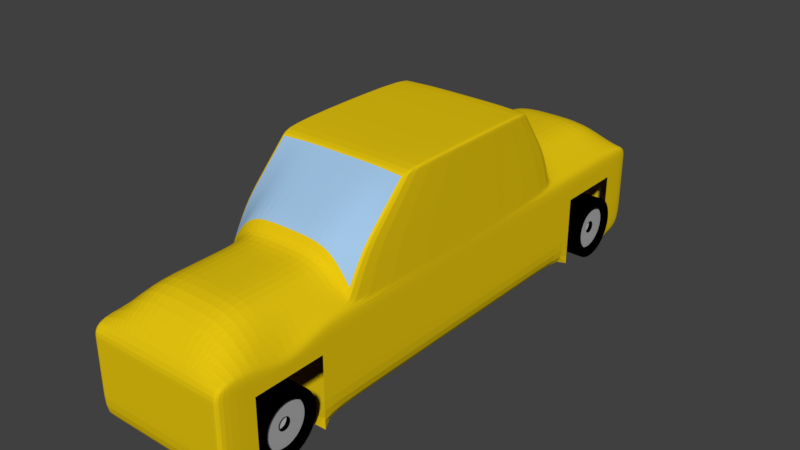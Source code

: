 # Source: Car.blend  (saved by Blender 2.78.0; exported with 4.5.12 LTS)
import bpy
from mathutils import Matrix  # noqa: F401  (used for matrix-valued properties, if any)

bpy.ops.wm.read_factory_settings(use_empty=True)
scene = bpy.context.scene
scene.name = 'Scene'

# ---- collections
col_collection_1 = bpy.data.collections.new('Collection 1'); scene.collection.children.link(col_collection_1)

# ---- materials (node trees are filled in below, after node groups)
mat_car = bpy.data.materials.new('Car')
mat_car.alpha_threshold = 0.0
mat_car.use_transparent_shadow = False
mat_car.diffuse_color = (0.8, 0.5666, 0.005377, 1.0)
mat_car.roughness = 0.5
mat_car.line_color = (0.0, 0.0, 0.0, 1.0)
mat_window = bpy.data.materials.new('Window')
mat_window.alpha_threshold = 0.0
mat_window.use_transparent_shadow = False
mat_window.diffuse_color = (0.3553, 0.5605, 0.8, 1.0)
mat_window.roughness = 0.5
mat_wheel_outer = bpy.data.materials.new('Wheel Outer')
mat_wheel_outer.alpha_threshold = 0.0
mat_wheel_outer.use_transparent_shadow = False
mat_wheel_outer.diffuse_color = (0.0, 0.0, 0.0, 1.0)
mat_wheel_outer.roughness = 0.5
mat_wheel_rim = bpy.data.materials.new('Wheel Rim')
mat_wheel_rim.alpha_threshold = 0.0
mat_wheel_rim.use_transparent_shadow = False
mat_wheel_rim.diffuse_color = (0.42, 0.42, 0.42, 1.0)
mat_wheel_rim.roughness = 0.5
mat_wheel_inner = bpy.data.materials.new('Wheel Inner')
mat_wheel_inner.alpha_threshold = 0.0
mat_wheel_inner.use_transparent_shadow = False
mat_wheel_inner.diffuse_color = (0.6267, 0.6267, 0.6267, 1.0)
mat_wheel_inner.roughness = 0.5

# ---- material node trees

# ---- world
world_world = bpy.data.worlds.new('World'); scene.world = world_world
world_world.color = (0.05088, 0.05088, 0.05088)
world_world.use_sun_shadow = False
world_world.sun_shadow_jitter_overblur = 0.0
world_world.cycles.sampling_method = 'MANUAL'

# ---- meshes
me_cube = bpy.data.meshes.new('Cube')
me_cube.from_pydata([(1.0, 2.0, -1.0), (1.0, -2.0, -1.0), (1.0, 2.0, 0.3448), (1.0, -2.0, 0.3448), (1.0, -4.0, -1.0), (1.0, -4.0, 0.3448), (1.0, 4.0, -1.0), (1.0, 4.0, 0.3448), (1.0, 2.0, 0.3448), (1.0, -2.0, 0.3448), (1.0, 1.282, 1.686), (1.0, -0.9798, 1.686), (0.5, 2.0, -1.0), (1.192e-07, 2.0, -1.0), (0.5, -2.0, -1.0), (-5.96e-08, -2.0, -1.0), (0.5, 2.0, 0.7977), (2.384e-07, 2.0, 0.8068), (0.5, -2.0, 0.7977), (-5.364e-07, -2.0, 0.8068), (0.5, -4.0, -1.0), (-1.252e-06, -4.0, -1.0), (0.5, -4.0, 0.3448), (-1.729e-06, -4.0, 0.3448), (0.5, 4.0, -1.0), (9.537e-07, 4.0, -1.0), (0.5, 4.0, 0.3448), (1.073e-06, 4.0, 0.3448), (0.5, 2.0, 1.0), (2.384e-07, 2.0, 1.0), (0.5, -2.0, 1.0), (-5.364e-07, -2.0, 1.0), (0.5, 1.282, 1.686), (2.384e-07, 1.282, 1.686), (0.5, -0.9798, 1.686), (-5.364e-07, -0.9798, 1.686), (1.0, 2.0, -0.5), (1.0, 2.0, 0.0), (1.0, 2.0, 0.1253), (1.0, -2.0, -0.5), (1.0, -2.0, 0.0), (1.0, -2.0, 0.1253), (1.0, -4.0, -0.5), (1.0, -4.0, -4.768e-07), (1.0, -4.0, 0.1253), (1.0, 4.0, -0.5), (1.0, 4.0, 8.345e-07), (1.0, 4.0, 0.1253), (0.5, 4.0, -0.5), (0.5, 4.0, 8.345e-07), (0.5, 4.0, 0.1253), (9.835e-07, 4.0, -0.5), (1.013e-06, 4.0, 8.345e-07), (1.043e-06, 4.0, 0.1253), (0.5, -4.0, 0.1253), (0.5, -4.0, -4.768e-07), (0.5, -4.0, -0.5), (-1.609e-06, -4.0, 0.1253), (-1.49e-06, -4.0, -4.768e-07), (-1.371e-06, -4.0, -0.5), (1.0, -3.5, 0.3448), (1.0, -3.0, 0.1425), (1.0, -2.5, 0.3448), (1.0, -3.5, -1.0), (1.0, -2.5, -1.0), (-3.576e-07, -2.5, -1.0), (-6.557e-07, -3.0, -1.0), (-9.537e-07, -3.5, -1.0), (0.5, -2.5, -1.0), (0.5, -3.0, -1.0), (0.5, -3.5, -1.0), (0.5, -2.5, 0.7977), (0.5, -3.0, 0.7977), (0.5, -3.5, 0.7977), (-8.345e-07, -2.5, 0.8068), (-1.132e-06, -3.0, 0.8068), (-1.431e-06, -3.5, 0.7977), (1.0, -2.5, -0.5), (1.0, -3.5, -0.5), (1.0, -2.5, -1.192e-07), (1.0, -3.0, -2.384e-07), (1.0, -3.5, -3.576e-07), (1.0, -2.5, 0.1253), (1.0, -3.0, 0.1253), (1.0, -3.5, 0.1253), (1.0, 2.5, -1.0), (1.0, 3.5, -1.0), (1.0, 3.5, 0.3448), (1.0, 3.0, 0.3448), (1.0, 2.5, 0.3448), (0.5, 2.5, -1.0), (0.5, 3.0, -1.0), (0.5, 3.5, -1.0), (3.278e-07, 2.5, -1.0), (5.364e-07, 3.0, -1.0), (7.451e-07, 3.5, -1.0), (4.47e-07, 2.5, 0.8068), (6.557e-07, 3.0, 0.8068), (8.643e-07, 3.5, 0.7977), (0.5, 2.5, 0.7977), (0.5, 3.0, 0.7977), (0.5, 3.5, 0.7977), (1.0, 2.5, 0.1253), (1.0, 3.0, 0.1253), (1.0, 3.5, 0.1253), (1.0, 2.5, 2.086e-07), (1.0, 3.0, 4.172e-07), (1.0, 3.5, 6.258e-07), (1.0, 2.5, -0.5), (1.0, 3.5, -0.5), (1.0, -1.745, 0.8963), (1.0, -1.49, 1.16), (1.0, -1.235, 1.423), (1.0, 1.821, 0.8963), (1.0, 1.641, 1.16), (1.0, 1.462, 1.423), (0.5, 1.821, 1.172), (0.5, 1.641, 1.343), (0.5, 1.462, 1.515), (2.384e-07, 1.821, 1.172), (2.384e-07, 1.641, 1.343), (2.384e-07, 1.462, 1.515), (-5.364e-07, -1.745, 1.172), (-5.364e-07, -1.49, 1.343), (-5.364e-07, -1.235, 1.515), (0.5, -1.745, 1.172), (0.5, -1.49, 1.343), (0.5, -1.235, 1.515), (0.7467, 2.0, 0.6166), (0.7467, -2.0, 0.6166), (0.7467, -4.0, -1.0), (0.7467, -4.0, 0.3448), (0.7467, 4.0, -1.0), (0.7467, 4.0, 0.3448), (0.7467, 2.0, 0.8189), (0.7467, -2.0, 0.8189), (0.7467, 1.282, 1.686), (0.7467, -0.9798, 1.686), (0.7467, -4.0, -0.5), (0.7467, -4.0, -4.768e-07), (0.7467, -4.0, 0.1253), (0.7467, 4.0, 0.1253), (0.7467, 4.0, 8.345e-07), (0.7467, 4.0, -0.5), (0.7467, -2.5, 0.6166), (0.7467, -3.0, 0.6166), (0.7467, -3.5, 0.6166), (0.7467, -3.5, -1.0), (0.7467, 3.5, -1.0), (0.7467, 2.5, 0.6166), (0.7467, 3.0, 0.6166), (0.7467, 3.5, 0.6166), (0.7467, 1.821, 1.036), (0.7467, 1.641, 1.253), (0.7467, 1.462, 1.469), (0.7467, -1.745, 1.036), (0.7467, -1.49, 1.253), (0.7467, -1.235, 1.469), (0.9334, -2.5, 0.4163), (0.9334, -3.0, 0.2672), (0.9334, -3.5, 0.4163), (0.9334, 3.5, -1.0), (0.9334, 1.821, 0.9329), (0.9334, 1.641, 1.184), (0.9334, 1.462, 1.435), (0.9334, 2.0, 0.4163), (0.9334, -2.0, 0.4163), (0.9334, -4.0, -1.0), (0.9334, -4.0, 0.3448), (0.9334, 4.0, -1.0), (0.9334, 4.0, 0.3448), (0.9334, 2.0, 0.4695), (0.9334, -2.0, 0.4695), (0.9334, 1.282, 1.686), (0.9334, -0.9798, 1.686), (0.9334, -4.0, -0.5), (0.9334, -4.0, -4.768e-07), (0.9334, -4.0, 0.1253), (0.9334, 4.0, 0.1253), (0.9334, 4.0, 8.345e-07), (0.9334, 4.0, -0.5), (0.9334, -3.5, -1.0), (0.9334, 2.5, 0.4163), (0.9334, 3.0, 0.4163), (0.9334, 3.5, 0.4163), (0.9334, -1.745, 0.9329), (0.9334, -1.49, 1.184), (0.9334, -1.235, 1.435), (1.0, -1.056, 1.607), (1.0, 1.336, 1.607), (0.5, 1.336, 1.635), (2.384e-07, 1.336, 1.635), (-5.364e-07, -1.056, 1.635), (0.5, -1.056, 1.635), (0.7467, 1.336, 1.621), (0.7467, -1.056, 1.621), (0.9334, 1.336, 1.611), (0.9334, -1.056, 1.611)], [(79, 64), (81, 63), (81, 79), (86, 107), (85, 105), (105, 107)], [(166, 3, 9, 172), (38, 2, 3, 41), (109, 86, 6, 45), (84, 60, 5, 44), (181, 63, 4, 167), (184, 87, 7, 170), (197, 188, 11, 174), (3, 2, 8, 9), (188, 189, 10, 11), (194, 190, 32, 136), (190, 191, 33, 32), (136, 32, 34, 137), (32, 33, 35, 34), (128, 16, 28, 134), (16, 17, 29, 28), (192, 193, 34, 35), (148, 92, 24, 132), (92, 95, 25, 24), (98, 101, 26, 27), (143, 132, 24, 48), (48, 24, 25, 51), (67, 70, 20, 21), (140, 131, 22, 54), (54, 22, 23, 57), (146, 73, 22, 131), (73, 76, 23, 22), (19, 18, 30, 31), (0, 1, 14, 12), (12, 14, 15, 13), (20, 56, 59, 21), (56, 55, 58, 59), (55, 54, 57, 58), (130, 138, 56, 20), (138, 139, 55, 56), (139, 140, 54, 55), (26, 50, 53, 27), (50, 49, 52, 53), (49, 48, 51, 52), (133, 141, 50, 26), (141, 142, 49, 50), (142, 143, 48, 49), (63, 78, 42, 4), (78, 81, 43, 42), (81, 84, 44, 43), (87, 104, 47, 7), (104, 107, 46, 47), (107, 109, 45, 46), (0, 36, 39, 1), (36, 37, 40, 39), (37, 38, 41, 40), (40, 41, 82, 79), (79, 82, 83, 80), (80, 83, 84, 81), (39, 40, 79, 77), (1, 39, 77, 64), (18, 19, 74, 71), (71, 74, 75, 72), (72, 75, 76, 73), (129, 18, 71, 144), (144, 71, 72, 145), (145, 72, 73, 146), (15, 14, 68, 65), (65, 68, 69, 66), (66, 69, 70, 67), (14, 1, 64, 68), (41, 3, 62, 82), (82, 62, 61, 83), (83, 61, 60, 84), (37, 36, 108, 105), (38, 37, 105, 102), (102, 105, 106, 103), (103, 106, 107, 104), (2, 38, 102, 89), (89, 102, 103, 88), (88, 103, 104, 87), (17, 16, 99, 96), (96, 99, 100, 97), (97, 100, 101, 98), (12, 13, 93, 90), (90, 93, 94, 91), (91, 94, 95, 92), (0, 12, 90, 85), (165, 2, 89, 182), (182, 89, 88, 183), (183, 88, 87, 184), (36, 0, 85, 108), (31, 30, 125, 122), (122, 125, 126, 123), (123, 126, 127, 124), (28, 29, 119, 116), (116, 119, 120, 117), (117, 120, 121, 118), (134, 28, 116, 152), (152, 116, 117, 153), (153, 117, 118, 154), (9, 8, 113, 110), (110, 113, 114, 111), (111, 114, 115, 112), (172, 9, 110, 185), (185, 110, 111, 186), (186, 111, 112, 187), (126, 156, 157, 127), (125, 155, 156, 126), (30, 135, 155, 125), (163, 153, 154, 164), (162, 152, 153, 163), (171, 134, 152, 162), (100, 150, 151, 101), (99, 149, 150, 100), (16, 128, 149, 99), (159, 145, 146, 160), (158, 144, 145, 159), (166, 129, 144, 158), (179, 180, 143, 142), (178, 179, 142, 141), (170, 178, 141, 133), (176, 177, 140, 139), (175, 176, 139, 138), (167, 175, 138, 130), (160, 146, 131, 168), (177, 168, 131, 140), (180, 169, 132, 143), (161, 148, 132, 169), (165, 128, 134, 171), (173, 136, 137, 174), (196, 194, 136, 173), (193, 195, 137, 34), (101, 151, 133, 26), (70, 147, 130, 20), (18, 129, 135, 30), (189, 196, 173, 10), (10, 173, 174, 11), (2, 165, 171, 8), (86, 161, 169, 6), (45, 6, 169, 180), (44, 5, 168, 177), (60, 160, 168, 5), (4, 42, 175, 167), (42, 43, 176, 175), (43, 44, 177, 176), (7, 47, 178, 170), (47, 46, 179, 178), (46, 45, 180, 179), (3, 166, 158, 62), (62, 158, 159, 61), (61, 159, 160, 60), (8, 171, 162, 113), (113, 162, 163, 114), (114, 163, 164, 115), (156, 186, 187, 157), (155, 185, 186, 156), (135, 172, 185, 155), (150, 183, 184, 151), (149, 182, 183, 150), (128, 165, 182, 149), (195, 197, 174, 137), (151, 184, 170, 133), (147, 181, 167, 130), (129, 166, 172, 135), (157, 187, 197, 195), (115, 164, 196, 189), (127, 157, 195, 193), (164, 154, 194, 196), (124, 127, 193, 192), (118, 121, 191, 190), (154, 118, 190, 194), (112, 115, 189, 188), (187, 112, 188, 197)])
me_cube.polygons.foreach_set('material_index', [0, 0, 0, 0, 0, 0, 0, 0, 0, 0, 0, 0, 0, 0, 0, 0, 0, 0, 0, 0, 0, 0, 0, 0, 0, 0, 0, 0, 0, 0, 0, 0, 0, 0, 0, 0, 0, 0, 0, 0, 0, 0, 0, 0, 0, 0, 0, 0, 0, 0, 0, 0, 0, 0, 0, 0, 0, 0, 0, 0, 0, 0, 0, 0, 0, 0, 0, 0, 0, 0, 0, 0, 0, 0, 0, 0, 0, 0, 0, 0, 0, 0, 0, 0, 0, 0, 1, 1, 1, 1, 1, 1, 1, 1, 1, 0, 0, 0, 0, 0, 0, 1, 1, 1, 1, 1, 1, 0, 0, 0, 0, 0, 0, 0, 0, 0, 0, 0, 0, 0, 0, 0, 0, 0, 0, 0, 0, 0, 0, 0, 0, 0, 0, 0, 0, 0, 0, 0, 0, 0, 0, 0, 0, 0, 0, 0, 0, 0, 0, 1, 1, 1, 0, 0, 0, 0, 0, 0, 0, 1, 0, 1, 1, 1, 1, 1, 0, 0])
me_cube.materials.append(mat_car)
me_cube.materials.append(mat_window)
me_cube.use_remesh_preserve_volume = False
me_cube.use_remesh_preserve_attributes = False
me_cube.use_mirror_vertex_groups = False
me_cube.update()
me_cylinder = bpy.data.meshes.new('Cylinder')
me_cylinder.from_pydata([(0.0, 1.0, -1.0), (0.0, 1.0, 1.0), (0.1951, 0.9808, -1.0), (0.1951, 0.9808, 1.0), (0.3827, 0.9239, -1.0), (0.3827, 0.9239, 1.0), (0.5556, 0.8315, -1.0), (0.5556, 0.8315, 1.0), (0.7071, 0.7071, -1.0), (0.7071, 0.7071, 1.0), (0.8315, 0.5556, -1.0), (0.8315, 0.5556, 1.0), (0.9239, 0.3827, -1.0), (0.9239, 0.3827, 1.0), (0.9808, 0.1951, -1.0), (0.9808, 0.1951, 1.0), (1.0, 7.55e-08, -1.0), (1.0, 7.55e-08, 1.0), (0.9808, -0.1951, -1.0), (0.9808, -0.1951, 1.0), (0.9239, -0.3827, -1.0), (0.9239, -0.3827, 1.0), (0.8315, -0.5556, -1.0), (0.8315, -0.5556, 1.0), (0.7071, -0.7071, -1.0), (0.7071, -0.7071, 1.0), (0.5556, -0.8315, -1.0), (0.5556, -0.8315, 1.0), (0.3827, -0.9239, -1.0), (0.3827, -0.9239, 1.0), (0.1951, -0.9808, -1.0), (0.1951, -0.9808, 1.0), (-3.258e-07, -1.0, -1.0), (-3.258e-07, -1.0, 1.0), (-0.1951, -0.9808, -1.0), (-0.1951, -0.9808, 1.0), (-0.3827, -0.9239, -1.0), (-0.3827, -0.9239, 1.0), (-0.5556, -0.8315, -1.0), (-0.5556, -0.8315, 1.0), (-0.7071, -0.7071, -1.0), (-0.7071, -0.7071, 1.0), (-0.8315, -0.5556, -1.0), (-0.8315, -0.5556, 1.0), (-0.9239, -0.3827, -1.0), (-0.9239, -0.3827, 1.0), (-0.9808, -0.1951, -1.0), (-0.9808, -0.1951, 1.0), (-1.0, 9.656e-07, -1.0), (-1.0, 9.656e-07, 1.0), (-0.9808, 0.1951, -1.0), (-0.9808, 0.1951, 1.0), (-0.9239, 0.3827, -1.0), (-0.9239, 0.3827, 1.0), (-0.8315, 0.5556, -1.0), (-0.8315, 0.5556, 1.0), (-0.7071, 0.7071, -1.0), (-0.7071, 0.7071, 1.0), (-0.5556, 0.8315, -1.0), (-0.5556, 0.8315, 1.0), (-0.3827, 0.9239, -1.0), (-0.3827, 0.9239, 1.0), (-0.1951, 0.9808, -1.0), (-0.1951, 0.9808, 1.0), (3.632e-08, 0.6942, -1.0), (0.1354, 0.6808, -1.0), (0.2656, 0.6413, -1.0), (0.3857, 0.5772, -1.0), (0.4908, 0.4908, -1.0), (0.5772, 0.3857, -1.0), (0.6413, 0.2656, -1.0), (0.6808, 0.1354, -1.0), (0.6942, 1.396e-07, -1.0), (0.6808, -0.1354, -1.0), (0.6413, -0.2656, -1.0), (0.5772, -0.3857, -1.0), (0.4908, -0.4908, -1.0), (0.3857, -0.5772, -1.0), (0.2656, -0.6413, -1.0), (0.1354, -0.6808, -1.0), (-1.899e-07, -0.6942, -1.0), (-0.1354, -0.6808, -1.0), (-0.2656, -0.6413, -1.0), (-0.3857, -0.5772, -1.0), (-0.4908, -0.4908, -1.0), (-0.5772, -0.3857, -1.0), (-0.6413, -0.2656, -1.0), (-0.6808, -0.1354, -1.0), (-0.6942, 7.574e-07, -1.0), (-0.6808, 0.1354, -1.0), (-0.6413, 0.2656, -1.0), (-0.5772, 0.3857, -1.0), (-0.4908, 0.4908, -1.0), (-0.3857, 0.5772, -1.0), (-0.2656, 0.6413, -1.0), (-0.1354, 0.6808, -1.0), (4.126e-08, 0.6942, -0.6982), (0.1354, 0.6808, -0.6982), (0.2656, 0.6413, -0.6982), (0.3857, 0.5772, -0.6982), (0.4908, 0.4908, -0.6982), (0.5772, 0.3857, -0.6982), (0.6413, 0.2656, -0.6982), (0.6808, 0.1354, -0.6982), (0.6942, 1.346e-07, -0.6982), (0.6808, -0.1354, -0.6982), (0.6413, -0.2656, -0.6982), (0.5772, -0.3857, -0.6982), (0.4908, -0.4908, -0.6982), (0.3857, -0.5772, -0.6982), (0.2656, -0.6413, -0.6982), (0.1354, -0.6808, -0.6982), (-1.849e-07, -0.6942, -0.6982), (-0.1354, -0.6808, -0.6982), (-0.2656, -0.6413, -0.6982), (-0.3857, -0.5772, -0.6982), (-0.4908, -0.4908, -0.6982), (-0.5772, -0.3857, -0.6982), (-0.6413, -0.2656, -0.6982), (-0.6808, -0.1354, -0.6982), (-0.6942, 7.525e-07, -0.6982), (-0.6808, 0.1354, -0.6982), (-0.6413, 0.2656, -0.6982), (-0.5772, 0.3857, -0.6982), (-0.4908, 0.4908, -0.6982), (-0.3857, 0.5772, -0.6982), (-0.2656, 0.6413, -0.6982), (-0.1354, 0.6808, -0.6982), (9.585e-08, 0.1992, -0.6982), (0.03886, 0.1953, -0.6982), (0.07622, 0.184, -0.6982), (0.1107, 0.1656, -0.6982), (0.1408, 0.1408, -0.6982), (0.1656, 0.1107, -0.6982), (0.184, 0.07622, -0.6982), (0.1953, 0.03886, -0.6982), (0.1992, 2.551e-07, -0.6982), (0.1953, -0.03885, -0.6982), (0.184, -0.07622, -0.6982), (0.1656, -0.1107, -0.6982), (0.1408, -0.1408, -0.6982), (0.1107, -0.1656, -0.6982), (0.07622, -0.184, -0.6982), (0.03886, -0.1953, -0.6982), (3.095e-08, -0.1992, -0.6982), (-0.03886, -0.1953, -0.6982), (-0.07622, -0.184, -0.6982), (-0.1107, -0.1656, -0.6982), (-0.1408, -0.1408, -0.6982), (-0.1656, -0.1106, -0.6982), (-0.184, -0.07622, -0.6982), (-0.1953, -0.03885, -0.6982), (-0.1992, 4.324e-07, -0.6982), (-0.1953, 0.03886, -0.6982), (-0.184, 0.07622, -0.6982), (-0.1656, 0.1107, -0.6982), (-0.1408, 0.1408, -0.6982), (-0.1106, 0.1656, -0.6982), (-0.07622, 0.184, -0.6982), (-0.03885, 0.1953, -0.6982), (1.015e-07, 0.1992, -0.3514), (0.03886, 0.1953, -0.3514), (0.07622, 0.184, -0.3514), (0.1107, 0.1656, -0.3514), (0.1408, 0.1408, -0.3514), (0.1656, 0.1107, -0.3514), (0.184, 0.07622, -0.3514), (0.1953, 0.03886, -0.3514), (0.1992, 2.494e-07, -0.3514), (0.1953, -0.03885, -0.3514), (0.184, -0.07622, -0.3514), (0.1656, -0.1107, -0.3514), (0.1408, -0.1408, -0.3514), (0.1107, -0.1656, -0.3514), (0.07622, -0.184, -0.3514), (0.03886, -0.1953, -0.3514), (3.664e-08, -0.1992, -0.3514), (-0.03886, -0.1953, -0.3514), (-0.07622, -0.184, -0.3514), (-0.1107, -0.1656, -0.3514), (-0.1408, -0.1408, -0.3514), (-0.1656, -0.1106, -0.3514), (-0.184, -0.07622, -0.3514), (-0.1953, -0.03885, -0.3514), (-0.1992, 4.267e-07, -0.3514), (-0.1953, 0.03886, -0.3514), (-0.184, 0.07622, -0.3514), (-0.1656, 0.1107, -0.3514), (-0.1408, 0.1408, -0.3514), (-0.1106, 0.1656, -0.3514), (-0.07622, 0.184, -0.3514), (-0.03885, 0.1953, -0.3514)], [], [(0, 1, 3, 2), (2, 3, 5, 4), (4, 5, 7, 6), (6, 7, 9, 8), (8, 9, 11, 10), (10, 11, 13, 12), (12, 13, 15, 14), (14, 15, 17, 16), (16, 17, 19, 18), (18, 19, 21, 20), (20, 21, 23, 22), (22, 23, 25, 24), (24, 25, 27, 26), (26, 27, 29, 28), (28, 29, 31, 30), (30, 31, 33, 32), (32, 33, 35, 34), (34, 35, 37, 36), (36, 37, 39, 38), (38, 39, 41, 40), (40, 41, 43, 42), (42, 43, 45, 44), (44, 45, 47, 46), (46, 47, 49, 48), (48, 49, 51, 50), (50, 51, 53, 52), (52, 53, 55, 54), (54, 55, 57, 56), (56, 57, 59, 58), (58, 59, 61, 60), (3, 1, 63, 61, 59, 57, 55, 53, 51, 49, 47, 45, 43, 41, 39, 37, 35, 33, 31, 29, 27, 25, 23, 21, 19, 17, 15, 13, 11, 9, 7, 5), (60, 61, 63, 62), (62, 63, 1, 0), (4, 6, 67, 66), (68, 69, 101, 100), (22, 24, 76, 75), (40, 42, 85, 84), (58, 60, 94, 93), (14, 16, 72, 71), (32, 34, 81, 80), (50, 52, 90, 89), (6, 8, 68, 67), (24, 26, 77, 76), (42, 44, 86, 85), (60, 62, 95, 94), (16, 18, 73, 72), (34, 36, 82, 81), (52, 54, 91, 90), (8, 10, 69, 68), (26, 28, 78, 77), (44, 46, 87, 86), (0, 2, 65, 64), (62, 0, 64, 95), (18, 20, 74, 73), (36, 38, 83, 82), (54, 56, 92, 91), (10, 12, 70, 69), (28, 30, 79, 78), (46, 48, 88, 87), (2, 4, 66, 65), (20, 22, 75, 74), (38, 40, 84, 83), (56, 58, 93, 92), (12, 14, 71, 70), (30, 32, 80, 79), (48, 50, 89, 88), (103, 104, 136, 135), (95, 64, 96, 127), (82, 83, 115, 114), (69, 70, 102, 101), (83, 84, 116, 115), (70, 71, 103, 102), (84, 85, 117, 116), (71, 72, 104, 103), (85, 86, 118, 117), (72, 73, 105, 104), (86, 87, 119, 118), (73, 74, 106, 105), (87, 88, 120, 119), (74, 75, 107, 106), (88, 89, 121, 120), (75, 76, 108, 107), (89, 90, 122, 121), (76, 77, 109, 108), (90, 91, 123, 122), (77, 78, 110, 109), (64, 65, 97, 96), (91, 92, 124, 123), (78, 79, 111, 110), (65, 66, 98, 97), (92, 93, 125, 124), (79, 80, 112, 111), (66, 67, 99, 98), (93, 94, 126, 125), (80, 81, 113, 112), (67, 68, 100, 99), (94, 95, 127, 126), (81, 82, 114, 113), (138, 139, 171, 170), (117, 118, 150, 149), (104, 105, 137, 136), (118, 119, 151, 150), (105, 106, 138, 137), (119, 120, 152, 151), (106, 107, 139, 138), (120, 121, 153, 152), (107, 108, 140, 139), (121, 122, 154, 153), (108, 109, 141, 140), (122, 123, 155, 154), (109, 110, 142, 141), (96, 97, 129, 128), (123, 124, 156, 155), (110, 111, 143, 142), (97, 98, 130, 129), (124, 125, 157, 156), (111, 112, 144, 143), (98, 99, 131, 130), (125, 126, 158, 157), (112, 113, 145, 144), (99, 100, 132, 131), (126, 127, 159, 158), (113, 114, 146, 145), (100, 101, 133, 132), (127, 96, 128, 159), (114, 115, 147, 146), (101, 102, 134, 133), (115, 116, 148, 147), (102, 103, 135, 134), (116, 117, 149, 148), (160, 161, 162, 163, 164, 165, 166, 167, 168, 169, 170, 171, 172, 173, 174, 175, 176, 177, 178, 179, 180, 181, 182, 183, 184, 185, 186, 187, 188, 189, 190, 191), (152, 153, 185, 184), (139, 140, 172, 171), (153, 154, 186, 185), (140, 141, 173, 172), (154, 155, 187, 186), (141, 142, 174, 173), (128, 129, 161, 160), (155, 156, 188, 187), (142, 143, 175, 174), (129, 130, 162, 161), (156, 157, 189, 188), (143, 144, 176, 175), (130, 131, 163, 162), (157, 158, 190, 189), (144, 145, 177, 176), (131, 132, 164, 163), (158, 159, 191, 190), (145, 146, 178, 177), (132, 133, 165, 164), (159, 128, 160, 191), (146, 147, 179, 178), (133, 134, 166, 165), (147, 148, 180, 179), (134, 135, 167, 166), (148, 149, 181, 180), (135, 136, 168, 167), (149, 150, 182, 181), (136, 137, 169, 168), (150, 151, 183, 182), (137, 138, 170, 169), (151, 152, 184, 183)])
me_cylinder.polygons.foreach_set('material_index', [0, 0, 0, 0, 0, 0, 0, 0, 0, 0, 0, 0, 0, 0, 0, 0, 0, 0, 0, 0, 0, 0, 0, 0, 0, 0, 0, 0, 0, 0, 0, 0, 0, 0, 0, 0, 0, 0, 0, 0, 0, 0, 0, 0, 0, 0, 0, 0, 0, 0, 0, 0, 0, 0, 0, 0, 0, 0, 0, 0, 0, 0, 0, 0, 0, 0, 1, 0, 0, 0, 0, 0, 0, 0, 0, 0, 0, 0, 0, 0, 0, 0, 0, 0, 0, 0, 0, 0, 0, 0, 0, 0, 0, 0, 0, 0, 0, 0, 0, 1, 1, 1, 1, 1, 1, 1, 1, 1, 1, 1, 1, 1, 1, 1, 1, 1, 1, 1, 1, 1, 1, 1, 1, 1, 1, 1, 1, 1, 1, 1, 2, 0, 0, 0, 0, 0, 0, 0, 0, 0, 0, 0, 0, 0, 0, 0, 0, 0, 0, 0, 0, 0, 0, 0, 0, 0, 0, 0, 0, 0, 0, 0])
me_cylinder.materials.append(mat_wheel_outer)
me_cylinder.materials.append(mat_wheel_rim)
me_cylinder.materials.append(mat_wheel_inner)
me_cylinder.use_remesh_preserve_volume = False
me_cylinder.use_remesh_preserve_attributes = False
me_cylinder.use_mirror_vertex_groups = False
me_cylinder.update()
me_cylinder_003 = bpy.data.meshes.new('Cylinder.003')
me_cylinder_003.from_pydata([(0.0, 1.0, -1.0), (0.0, 1.0, 1.0), (0.1951, 0.9808, -1.0), (0.1951, 0.9808, 1.0), (0.3827, 0.9239, -1.0), (0.3827, 0.9239, 1.0), (0.5556, 0.8315, -1.0), (0.5556, 0.8315, 1.0), (0.7071, 0.7071, -1.0), (0.7071, 0.7071, 1.0), (0.8315, 0.5556, -1.0), (0.8315, 0.5556, 1.0), (0.9239, 0.3827, -1.0), (0.9239, 0.3827, 1.0), (0.9808, 0.1951, -1.0), (0.9808, 0.1951, 1.0), (1.0, 7.55e-08, -1.0), (1.0, 7.55e-08, 1.0), (0.9808, -0.1951, -1.0), (0.9808, -0.1951, 1.0), (0.9239, -0.3827, -1.0), (0.9239, -0.3827, 1.0), (0.8315, -0.5556, -1.0), (0.8315, -0.5556, 1.0), (0.7071, -0.7071, -1.0), (0.7071, -0.7071, 1.0), (0.5556, -0.8315, -1.0), (0.5556, -0.8315, 1.0), (0.3827, -0.9239, -1.0), (0.3827, -0.9239, 1.0), (0.1951, -0.9808, -1.0), (0.1951, -0.9808, 1.0), (-3.258e-07, -1.0, -1.0), (-3.258e-07, -1.0, 1.0), (-0.1951, -0.9808, -1.0), (-0.1951, -0.9808, 1.0), (-0.3827, -0.9239, -1.0), (-0.3827, -0.9239, 1.0), (-0.5556, -0.8315, -1.0), (-0.5556, -0.8315, 1.0), (-0.7071, -0.7071, -1.0), (-0.7071, -0.7071, 1.0), (-0.8315, -0.5556, -1.0), (-0.8315, -0.5556, 1.0), (-0.9239, -0.3827, -1.0), (-0.9239, -0.3827, 1.0), (-0.9808, -0.1951, -1.0), (-0.9808, -0.1951, 1.0), (-1.0, 9.656e-07, -1.0), (-1.0, 9.656e-07, 1.0), (-0.9808, 0.1951, -1.0), (-0.9808, 0.1951, 1.0), (-0.9239, 0.3827, -1.0), (-0.9239, 0.3827, 1.0), (-0.8315, 0.5556, -1.0), (-0.8315, 0.5556, 1.0), (-0.7071, 0.7071, -1.0), (-0.7071, 0.7071, 1.0), (-0.5556, 0.8315, -1.0), (-0.5556, 0.8315, 1.0), (-0.3827, 0.9239, -1.0), (-0.3827, 0.9239, 1.0), (-0.1951, 0.9808, -1.0), (-0.1951, 0.9808, 1.0), (3.632e-08, 0.6942, -1.0), (0.1354, 0.6808, -1.0), (0.2656, 0.6413, -1.0), (0.3857, 0.5772, -1.0), (0.4908, 0.4908, -1.0), (0.5772, 0.3857, -1.0), (0.6413, 0.2656, -1.0), (0.6808, 0.1354, -1.0), (0.6942, 1.396e-07, -1.0), (0.6808, -0.1354, -1.0), (0.6413, -0.2656, -1.0), (0.5772, -0.3857, -1.0), (0.4908, -0.4908, -1.0), (0.3857, -0.5772, -1.0), (0.2656, -0.6413, -1.0), (0.1354, -0.6808, -1.0), (-1.899e-07, -0.6942, -1.0), (-0.1354, -0.6808, -1.0), (-0.2656, -0.6413, -1.0), (-0.3857, -0.5772, -1.0), (-0.4908, -0.4908, -1.0), (-0.5772, -0.3857, -1.0), (-0.6413, -0.2656, -1.0), (-0.6808, -0.1354, -1.0), (-0.6942, 7.574e-07, -1.0), (-0.6808, 0.1354, -1.0), (-0.6413, 0.2656, -1.0), (-0.5772, 0.3857, -1.0), (-0.4908, 0.4908, -1.0), (-0.3857, 0.5772, -1.0), (-0.2656, 0.6413, -1.0), (-0.1354, 0.6808, -1.0), (4.126e-08, 0.6942, -0.6982), (0.1354, 0.6808, -0.6982), (0.2656, 0.6413, -0.6982), (0.3857, 0.5772, -0.6982), (0.4908, 0.4908, -0.6982), (0.5772, 0.3857, -0.6982), (0.6413, 0.2656, -0.6982), (0.6808, 0.1354, -0.6982), (0.6942, 1.346e-07, -0.6982), (0.6808, -0.1354, -0.6982), (0.6413, -0.2656, -0.6982), (0.5772, -0.3857, -0.6982), (0.4908, -0.4908, -0.6982), (0.3857, -0.5772, -0.6982), (0.2656, -0.6413, -0.6982), (0.1354, -0.6808, -0.6982), (-1.849e-07, -0.6942, -0.6982), (-0.1354, -0.6808, -0.6982), (-0.2656, -0.6413, -0.6982), (-0.3857, -0.5772, -0.6982), (-0.4908, -0.4908, -0.6982), (-0.5772, -0.3857, -0.6982), (-0.6413, -0.2656, -0.6982), (-0.6808, -0.1354, -0.6982), (-0.6942, 7.525e-07, -0.6982), (-0.6808, 0.1354, -0.6982), (-0.6413, 0.2656, -0.6982), (-0.5772, 0.3857, -0.6982), (-0.4908, 0.4908, -0.6982), (-0.3857, 0.5772, -0.6982), (-0.2656, 0.6413, -0.6982), (-0.1354, 0.6808, -0.6982), (9.585e-08, 0.1992, -0.6982), (0.03886, 0.1953, -0.6982), (0.07622, 0.184, -0.6982), (0.1107, 0.1656, -0.6982), (0.1408, 0.1408, -0.6982), (0.1656, 0.1107, -0.6982), (0.184, 0.07622, -0.6982), (0.1953, 0.03886, -0.6982), (0.1992, 2.551e-07, -0.6982), (0.1953, -0.03885, -0.6982), (0.184, -0.07622, -0.6982), (0.1656, -0.1107, -0.6982), (0.1408, -0.1408, -0.6982), (0.1107, -0.1656, -0.6982), (0.07622, -0.184, -0.6982), (0.03886, -0.1953, -0.6982), (3.095e-08, -0.1992, -0.6982), (-0.03886, -0.1953, -0.6982), (-0.07622, -0.184, -0.6982), (-0.1107, -0.1656, -0.6982), (-0.1408, -0.1408, -0.6982), (-0.1656, -0.1106, -0.6982), (-0.184, -0.07622, -0.6982), (-0.1953, -0.03885, -0.6982), (-0.1992, 4.324e-07, -0.6982), (-0.1953, 0.03886, -0.6982), (-0.184, 0.07622, -0.6982), (-0.1656, 0.1107, -0.6982), (-0.1408, 0.1408, -0.6982), (-0.1106, 0.1656, -0.6982), (-0.07622, 0.184, -0.6982), (-0.03885, 0.1953, -0.6982), (1.015e-07, 0.1992, -0.3514), (0.03886, 0.1953, -0.3514), (0.07622, 0.184, -0.3514), (0.1107, 0.1656, -0.3514), (0.1408, 0.1408, -0.3514), (0.1656, 0.1107, -0.3514), (0.184, 0.07622, -0.3514), (0.1953, 0.03886, -0.3514), (0.1992, 2.494e-07, -0.3514), (0.1953, -0.03885, -0.3514), (0.184, -0.07622, -0.3514), (0.1656, -0.1107, -0.3514), (0.1408, -0.1408, -0.3514), (0.1107, -0.1656, -0.3514), (0.07622, -0.184, -0.3514), (0.03886, -0.1953, -0.3514), (3.664e-08, -0.1992, -0.3514), (-0.03886, -0.1953, -0.3514), (-0.07622, -0.184, -0.3514), (-0.1107, -0.1656, -0.3514), (-0.1408, -0.1408, -0.3514), (-0.1656, -0.1106, -0.3514), (-0.184, -0.07622, -0.3514), (-0.1953, -0.03885, -0.3514), (-0.1992, 4.267e-07, -0.3514), (-0.1953, 0.03886, -0.3514), (-0.184, 0.07622, -0.3514), (-0.1656, 0.1107, -0.3514), (-0.1408, 0.1408, -0.3514), (-0.1106, 0.1656, -0.3514), (-0.07622, 0.184, -0.3514), (-0.03885, 0.1953, -0.3514)], [], [(0, 1, 3, 2), (2, 3, 5, 4), (4, 5, 7, 6), (6, 7, 9, 8), (8, 9, 11, 10), (10, 11, 13, 12), (12, 13, 15, 14), (14, 15, 17, 16), (16, 17, 19, 18), (18, 19, 21, 20), (20, 21, 23, 22), (22, 23, 25, 24), (24, 25, 27, 26), (26, 27, 29, 28), (28, 29, 31, 30), (30, 31, 33, 32), (32, 33, 35, 34), (34, 35, 37, 36), (36, 37, 39, 38), (38, 39, 41, 40), (40, 41, 43, 42), (42, 43, 45, 44), (44, 45, 47, 46), (46, 47, 49, 48), (48, 49, 51, 50), (50, 51, 53, 52), (52, 53, 55, 54), (54, 55, 57, 56), (56, 57, 59, 58), (58, 59, 61, 60), (3, 1, 63, 61, 59, 57, 55, 53, 51, 49, 47, 45, 43, 41, 39, 37, 35, 33, 31, 29, 27, 25, 23, 21, 19, 17, 15, 13, 11, 9, 7, 5), (60, 61, 63, 62), (62, 63, 1, 0), (4, 6, 67, 66), (68, 69, 101, 100), (22, 24, 76, 75), (40, 42, 85, 84), (58, 60, 94, 93), (14, 16, 72, 71), (32, 34, 81, 80), (50, 52, 90, 89), (6, 8, 68, 67), (24, 26, 77, 76), (42, 44, 86, 85), (60, 62, 95, 94), (16, 18, 73, 72), (34, 36, 82, 81), (52, 54, 91, 90), (8, 10, 69, 68), (26, 28, 78, 77), (44, 46, 87, 86), (0, 2, 65, 64), (62, 0, 64, 95), (18, 20, 74, 73), (36, 38, 83, 82), (54, 56, 92, 91), (10, 12, 70, 69), (28, 30, 79, 78), (46, 48, 88, 87), (2, 4, 66, 65), (20, 22, 75, 74), (38, 40, 84, 83), (56, 58, 93, 92), (12, 14, 71, 70), (30, 32, 80, 79), (48, 50, 89, 88), (103, 104, 136, 135), (95, 64, 96, 127), (82, 83, 115, 114), (69, 70, 102, 101), (83, 84, 116, 115), (70, 71, 103, 102), (84, 85, 117, 116), (71, 72, 104, 103), (85, 86, 118, 117), (72, 73, 105, 104), (86, 87, 119, 118), (73, 74, 106, 105), (87, 88, 120, 119), (74, 75, 107, 106), (88, 89, 121, 120), (75, 76, 108, 107), (89, 90, 122, 121), (76, 77, 109, 108), (90, 91, 123, 122), (77, 78, 110, 109), (64, 65, 97, 96), (91, 92, 124, 123), (78, 79, 111, 110), (65, 66, 98, 97), (92, 93, 125, 124), (79, 80, 112, 111), (66, 67, 99, 98), (93, 94, 126, 125), (80, 81, 113, 112), (67, 68, 100, 99), (94, 95, 127, 126), (81, 82, 114, 113), (138, 139, 171, 170), (117, 118, 150, 149), (104, 105, 137, 136), (118, 119, 151, 150), (105, 106, 138, 137), (119, 120, 152, 151), (106, 107, 139, 138), (120, 121, 153, 152), (107, 108, 140, 139), (121, 122, 154, 153), (108, 109, 141, 140), (122, 123, 155, 154), (109, 110, 142, 141), (96, 97, 129, 128), (123, 124, 156, 155), (110, 111, 143, 142), (97, 98, 130, 129), (124, 125, 157, 156), (111, 112, 144, 143), (98, 99, 131, 130), (125, 126, 158, 157), (112, 113, 145, 144), (99, 100, 132, 131), (126, 127, 159, 158), (113, 114, 146, 145), (100, 101, 133, 132), (127, 96, 128, 159), (114, 115, 147, 146), (101, 102, 134, 133), (115, 116, 148, 147), (102, 103, 135, 134), (116, 117, 149, 148), (160, 161, 162, 163, 164, 165, 166, 167, 168, 169, 170, 171, 172, 173, 174, 175, 176, 177, 178, 179, 180, 181, 182, 183, 184, 185, 186, 187, 188, 189, 190, 191), (152, 153, 185, 184), (139, 140, 172, 171), (153, 154, 186, 185), (140, 141, 173, 172), (154, 155, 187, 186), (141, 142, 174, 173), (128, 129, 161, 160), (155, 156, 188, 187), (142, 143, 175, 174), (129, 130, 162, 161), (156, 157, 189, 188), (143, 144, 176, 175), (130, 131, 163, 162), (157, 158, 190, 189), (144, 145, 177, 176), (131, 132, 164, 163), (158, 159, 191, 190), (145, 146, 178, 177), (132, 133, 165, 164), (159, 128, 160, 191), (146, 147, 179, 178), (133, 134, 166, 165), (147, 148, 180, 179), (134, 135, 167, 166), (148, 149, 181, 180), (135, 136, 168, 167), (149, 150, 182, 181), (136, 137, 169, 168), (150, 151, 183, 182), (137, 138, 170, 169), (151, 152, 184, 183)])
me_cylinder_003.polygons.foreach_set('material_index', [0, 0, 0, 0, 0, 0, 0, 0, 0, 0, 0, 0, 0, 0, 0, 0, 0, 0, 0, 0, 0, 0, 0, 0, 0, 0, 0, 0, 0, 0, 0, 0, 0, 0, 0, 0, 0, 0, 0, 0, 0, 0, 0, 0, 0, 0, 0, 0, 0, 0, 0, 0, 0, 0, 0, 0, 0, 0, 0, 0, 0, 0, 0, 0, 0, 0, 1, 0, 0, 0, 0, 0, 0, 0, 0, 0, 0, 0, 0, 0, 0, 0, 0, 0, 0, 0, 0, 0, 0, 0, 0, 0, 0, 0, 0, 0, 0, 0, 0, 1, 1, 1, 1, 1, 1, 1, 1, 1, 1, 1, 1, 1, 1, 1, 1, 1, 1, 1, 1, 1, 1, 1, 1, 1, 1, 1, 1, 1, 1, 1, 2, 0, 0, 0, 0, 0, 0, 0, 0, 0, 0, 0, 0, 0, 0, 0, 0, 0, 0, 0, 0, 0, 0, 0, 0, 0, 0, 0, 0, 0, 0, 0])
me_cylinder_003.materials.append(mat_wheel_outer)
me_cylinder_003.materials.append(mat_wheel_rim)
me_cylinder_003.materials.append(mat_wheel_inner)
me_cylinder_003.use_remesh_preserve_volume = False
me_cylinder_003.use_remesh_preserve_attributes = False
me_cylinder_003.use_mirror_vertex_groups = False
me_cylinder_003.update()
me_cylinder_001 = bpy.data.meshes.new('Cylinder.001')
me_cylinder_001.from_pydata([(0.0, 1.0, -1.0), (0.0, 1.0, 1.0), (0.1951, 0.9808, -1.0), (0.1951, 0.9808, 1.0), (0.3827, 0.9239, -1.0), (0.3827, 0.9239, 1.0), (0.5556, 0.8315, -1.0), (0.5556, 0.8315, 1.0), (0.7071, 0.7071, -1.0), (0.7071, 0.7071, 1.0), (0.8315, 0.5556, -1.0), (0.8315, 0.5556, 1.0), (0.9239, 0.3827, -1.0), (0.9239, 0.3827, 1.0), (0.9808, 0.1951, -1.0), (0.9808, 0.1951, 1.0), (1.0, 7.55e-08, -1.0), (1.0, 7.55e-08, 1.0), (0.9808, -0.1951, -1.0), (0.9808, -0.1951, 1.0), (0.9239, -0.3827, -1.0), (0.9239, -0.3827, 1.0), (0.8315, -0.5556, -1.0), (0.8315, -0.5556, 1.0), (0.7071, -0.7071, -1.0), (0.7071, -0.7071, 1.0), (0.5556, -0.8315, -1.0), (0.5556, -0.8315, 1.0), (0.3827, -0.9239, -1.0), (0.3827, -0.9239, 1.0), (0.1951, -0.9808, -1.0), (0.1951, -0.9808, 1.0), (-3.258e-07, -1.0, -1.0), (-3.258e-07, -1.0, 1.0), (-0.1951, -0.9808, -1.0), (-0.1951, -0.9808, 1.0), (-0.3827, -0.9239, -1.0), (-0.3827, -0.9239, 1.0), (-0.5556, -0.8315, -1.0), (-0.5556, -0.8315, 1.0), (-0.7071, -0.7071, -1.0), (-0.7071, -0.7071, 1.0), (-0.8315, -0.5556, -1.0), (-0.8315, -0.5556, 1.0), (-0.9239, -0.3827, -1.0), (-0.9239, -0.3827, 1.0), (-0.9808, -0.1951, -1.0), (-0.9808, -0.1951, 1.0), (-1.0, 9.656e-07, -1.0), (-1.0, 9.656e-07, 1.0), (-0.9808, 0.1951, -1.0), (-0.9808, 0.1951, 1.0), (-0.9239, 0.3827, -1.0), (-0.9239, 0.3827, 1.0), (-0.8315, 0.5556, -1.0), (-0.8315, 0.5556, 1.0), (-0.7071, 0.7071, -1.0), (-0.7071, 0.7071, 1.0), (-0.5556, 0.8315, -1.0), (-0.5556, 0.8315, 1.0), (-0.3827, 0.9239, -1.0), (-0.3827, 0.9239, 1.0), (-0.1951, 0.9808, -1.0), (-0.1951, 0.9808, 1.0), (3.632e-08, 0.6942, -1.0), (0.1354, 0.6808, -1.0), (0.2656, 0.6413, -1.0), (0.3857, 0.5772, -1.0), (0.4908, 0.4908, -1.0), (0.5772, 0.3857, -1.0), (0.6413, 0.2656, -1.0), (0.6808, 0.1354, -1.0), (0.6942, 1.396e-07, -1.0), (0.6808, -0.1354, -1.0), (0.6413, -0.2656, -1.0), (0.5772, -0.3857, -1.0), (0.4908, -0.4908, -1.0), (0.3857, -0.5772, -1.0), (0.2656, -0.6413, -1.0), (0.1354, -0.6808, -1.0), (-1.899e-07, -0.6942, -1.0), (-0.1354, -0.6808, -1.0), (-0.2656, -0.6413, -1.0), (-0.3857, -0.5772, -1.0), (-0.4908, -0.4908, -1.0), (-0.5772, -0.3857, -1.0), (-0.6413, -0.2656, -1.0), (-0.6808, -0.1354, -1.0), (-0.6942, 7.574e-07, -1.0), (-0.6808, 0.1354, -1.0), (-0.6413, 0.2656, -1.0), (-0.5772, 0.3857, -1.0), (-0.4908, 0.4908, -1.0), (-0.3857, 0.5772, -1.0), (-0.2656, 0.6413, -1.0), (-0.1354, 0.6808, -1.0), (4.126e-08, 0.6942, -0.6982), (0.1354, 0.6808, -0.6982), (0.2656, 0.6413, -0.6982), (0.3857, 0.5772, -0.6982), (0.4908, 0.4908, -0.6982), (0.5772, 0.3857, -0.6982), (0.6413, 0.2656, -0.6982), (0.6808, 0.1354, -0.6982), (0.6942, 1.346e-07, -0.6982), (0.6808, -0.1354, -0.6982), (0.6413, -0.2656, -0.6982), (0.5772, -0.3857, -0.6982), (0.4908, -0.4908, -0.6982), (0.3857, -0.5772, -0.6982), (0.2656, -0.6413, -0.6982), (0.1354, -0.6808, -0.6982), (-1.849e-07, -0.6942, -0.6982), (-0.1354, -0.6808, -0.6982), (-0.2656, -0.6413, -0.6982), (-0.3857, -0.5772, -0.6982), (-0.4908, -0.4908, -0.6982), (-0.5772, -0.3857, -0.6982), (-0.6413, -0.2656, -0.6982), (-0.6808, -0.1354, -0.6982), (-0.6942, 7.525e-07, -0.6982), (-0.6808, 0.1354, -0.6982), (-0.6413, 0.2656, -0.6982), (-0.5772, 0.3857, -0.6982), (-0.4908, 0.4908, -0.6982), (-0.3857, 0.5772, -0.6982), (-0.2656, 0.6413, -0.6982), (-0.1354, 0.6808, -0.6982), (9.585e-08, 0.1992, -0.6982), (0.03886, 0.1953, -0.6982), (0.07622, 0.184, -0.6982), (0.1107, 0.1656, -0.6982), (0.1408, 0.1408, -0.6982), (0.1656, 0.1107, -0.6982), (0.184, 0.07622, -0.6982), (0.1953, 0.03886, -0.6982), (0.1992, 2.551e-07, -0.6982), (0.1953, -0.03885, -0.6982), (0.184, -0.07622, -0.6982), (0.1656, -0.1107, -0.6982), (0.1408, -0.1408, -0.6982), (0.1107, -0.1656, -0.6982), (0.07622, -0.184, -0.6982), (0.03886, -0.1953, -0.6982), (3.095e-08, -0.1992, -0.6982), (-0.03886, -0.1953, -0.6982), (-0.07622, -0.184, -0.6982), (-0.1107, -0.1656, -0.6982), (-0.1408, -0.1408, -0.6982), (-0.1656, -0.1106, -0.6982), (-0.184, -0.07622, -0.6982), (-0.1953, -0.03885, -0.6982), (-0.1992, 4.324e-07, -0.6982), (-0.1953, 0.03886, -0.6982), (-0.184, 0.07622, -0.6982), (-0.1656, 0.1107, -0.6982), (-0.1408, 0.1408, -0.6982), (-0.1106, 0.1656, -0.6982), (-0.07622, 0.184, -0.6982), (-0.03885, 0.1953, -0.6982), (1.015e-07, 0.1992, -0.3514), (0.03886, 0.1953, -0.3514), (0.07622, 0.184, -0.3514), (0.1107, 0.1656, -0.3514), (0.1408, 0.1408, -0.3514), (0.1656, 0.1107, -0.3514), (0.184, 0.07622, -0.3514), (0.1953, 0.03886, -0.3514), (0.1992, 2.494e-07, -0.3514), (0.1953, -0.03885, -0.3514), (0.184, -0.07622, -0.3514), (0.1656, -0.1107, -0.3514), (0.1408, -0.1408, -0.3514), (0.1107, -0.1656, -0.3514), (0.07622, -0.184, -0.3514), (0.03886, -0.1953, -0.3514), (3.664e-08, -0.1992, -0.3514), (-0.03886, -0.1953, -0.3514), (-0.07622, -0.184, -0.3514), (-0.1107, -0.1656, -0.3514), (-0.1408, -0.1408, -0.3514), (-0.1656, -0.1106, -0.3514), (-0.184, -0.07622, -0.3514), (-0.1953, -0.03885, -0.3514), (-0.1992, 4.267e-07, -0.3514), (-0.1953, 0.03886, -0.3514), (-0.184, 0.07622, -0.3514), (-0.1656, 0.1107, -0.3514), (-0.1408, 0.1408, -0.3514), (-0.1106, 0.1656, -0.3514), (-0.07622, 0.184, -0.3514), (-0.03885, 0.1953, -0.3514)], [], [(0, 1, 3, 2), (2, 3, 5, 4), (4, 5, 7, 6), (6, 7, 9, 8), (8, 9, 11, 10), (10, 11, 13, 12), (12, 13, 15, 14), (14, 15, 17, 16), (16, 17, 19, 18), (18, 19, 21, 20), (20, 21, 23, 22), (22, 23, 25, 24), (24, 25, 27, 26), (26, 27, 29, 28), (28, 29, 31, 30), (30, 31, 33, 32), (32, 33, 35, 34), (34, 35, 37, 36), (36, 37, 39, 38), (38, 39, 41, 40), (40, 41, 43, 42), (42, 43, 45, 44), (44, 45, 47, 46), (46, 47, 49, 48), (48, 49, 51, 50), (50, 51, 53, 52), (52, 53, 55, 54), (54, 55, 57, 56), (56, 57, 59, 58), (58, 59, 61, 60), (3, 1, 63, 61, 59, 57, 55, 53, 51, 49, 47, 45, 43, 41, 39, 37, 35, 33, 31, 29, 27, 25, 23, 21, 19, 17, 15, 13, 11, 9, 7, 5), (60, 61, 63, 62), (62, 63, 1, 0), (4, 6, 67, 66), (68, 69, 101, 100), (22, 24, 76, 75), (40, 42, 85, 84), (58, 60, 94, 93), (14, 16, 72, 71), (32, 34, 81, 80), (50, 52, 90, 89), (6, 8, 68, 67), (24, 26, 77, 76), (42, 44, 86, 85), (60, 62, 95, 94), (16, 18, 73, 72), (34, 36, 82, 81), (52, 54, 91, 90), (8, 10, 69, 68), (26, 28, 78, 77), (44, 46, 87, 86), (0, 2, 65, 64), (62, 0, 64, 95), (18, 20, 74, 73), (36, 38, 83, 82), (54, 56, 92, 91), (10, 12, 70, 69), (28, 30, 79, 78), (46, 48, 88, 87), (2, 4, 66, 65), (20, 22, 75, 74), (38, 40, 84, 83), (56, 58, 93, 92), (12, 14, 71, 70), (30, 32, 80, 79), (48, 50, 89, 88), (103, 104, 136, 135), (95, 64, 96, 127), (82, 83, 115, 114), (69, 70, 102, 101), (83, 84, 116, 115), (70, 71, 103, 102), (84, 85, 117, 116), (71, 72, 104, 103), (85, 86, 118, 117), (72, 73, 105, 104), (86, 87, 119, 118), (73, 74, 106, 105), (87, 88, 120, 119), (74, 75, 107, 106), (88, 89, 121, 120), (75, 76, 108, 107), (89, 90, 122, 121), (76, 77, 109, 108), (90, 91, 123, 122), (77, 78, 110, 109), (64, 65, 97, 96), (91, 92, 124, 123), (78, 79, 111, 110), (65, 66, 98, 97), (92, 93, 125, 124), (79, 80, 112, 111), (66, 67, 99, 98), (93, 94, 126, 125), (80, 81, 113, 112), (67, 68, 100, 99), (94, 95, 127, 126), (81, 82, 114, 113), (138, 139, 171, 170), (117, 118, 150, 149), (104, 105, 137, 136), (118, 119, 151, 150), (105, 106, 138, 137), (119, 120, 152, 151), (106, 107, 139, 138), (120, 121, 153, 152), (107, 108, 140, 139), (121, 122, 154, 153), (108, 109, 141, 140), (122, 123, 155, 154), (109, 110, 142, 141), (96, 97, 129, 128), (123, 124, 156, 155), (110, 111, 143, 142), (97, 98, 130, 129), (124, 125, 157, 156), (111, 112, 144, 143), (98, 99, 131, 130), (125, 126, 158, 157), (112, 113, 145, 144), (99, 100, 132, 131), (126, 127, 159, 158), (113, 114, 146, 145), (100, 101, 133, 132), (127, 96, 128, 159), (114, 115, 147, 146), (101, 102, 134, 133), (115, 116, 148, 147), (102, 103, 135, 134), (116, 117, 149, 148), (160, 161, 162, 163, 164, 165, 166, 167, 168, 169, 170, 171, 172, 173, 174, 175, 176, 177, 178, 179, 180, 181, 182, 183, 184, 185, 186, 187, 188, 189, 190, 191), (152, 153, 185, 184), (139, 140, 172, 171), (153, 154, 186, 185), (140, 141, 173, 172), (154, 155, 187, 186), (141, 142, 174, 173), (128, 129, 161, 160), (155, 156, 188, 187), (142, 143, 175, 174), (129, 130, 162, 161), (156, 157, 189, 188), (143, 144, 176, 175), (130, 131, 163, 162), (157, 158, 190, 189), (144, 145, 177, 176), (131, 132, 164, 163), (158, 159, 191, 190), (145, 146, 178, 177), (132, 133, 165, 164), (159, 128, 160, 191), (146, 147, 179, 178), (133, 134, 166, 165), (147, 148, 180, 179), (134, 135, 167, 166), (148, 149, 181, 180), (135, 136, 168, 167), (149, 150, 182, 181), (136, 137, 169, 168), (150, 151, 183, 182), (137, 138, 170, 169), (151, 152, 184, 183)])
me_cylinder_001.polygons.foreach_set('material_index', [0, 0, 0, 0, 0, 0, 0, 0, 0, 0, 0, 0, 0, 0, 0, 0, 0, 0, 0, 0, 0, 0, 0, 0, 0, 0, 0, 0, 0, 0, 0, 0, 0, 0, 0, 0, 0, 0, 0, 0, 0, 0, 0, 0, 0, 0, 0, 0, 0, 0, 0, 0, 0, 0, 0, 0, 0, 0, 0, 0, 0, 0, 0, 0, 0, 0, 1, 0, 0, 0, 0, 0, 0, 0, 0, 0, 0, 0, 0, 0, 0, 0, 0, 0, 0, 0, 0, 0, 0, 0, 0, 0, 0, 0, 0, 0, 0, 0, 0, 1, 1, 1, 1, 1, 1, 1, 1, 1, 1, 1, 1, 1, 1, 1, 1, 1, 1, 1, 1, 1, 1, 1, 1, 1, 1, 1, 1, 1, 1, 1, 2, 0, 0, 0, 0, 0, 0, 0, 0, 0, 0, 0, 0, 0, 0, 0, 0, 0, 0, 0, 0, 0, 0, 0, 0, 0, 0, 0, 0, 0, 0, 0])
me_cylinder_001.materials.append(mat_wheel_outer)
me_cylinder_001.materials.append(mat_wheel_rim)
me_cylinder_001.materials.append(mat_wheel_inner)
me_cylinder_001.use_remesh_preserve_volume = False
me_cylinder_001.use_remesh_preserve_attributes = False
me_cylinder_001.use_mirror_vertex_groups = False
me_cylinder_001.update()
me_cylinder_002 = bpy.data.meshes.new('Cylinder.002')
me_cylinder_002.from_pydata([(0.0, 1.0, -1.0), (0.0, 1.0, 1.0), (0.1951, 0.9808, -1.0), (0.1951, 0.9808, 1.0), (0.3827, 0.9239, -1.0), (0.3827, 0.9239, 1.0), (0.5556, 0.8315, -1.0), (0.5556, 0.8315, 1.0), (0.7071, 0.7071, -1.0), (0.7071, 0.7071, 1.0), (0.8315, 0.5556, -1.0), (0.8315, 0.5556, 1.0), (0.9239, 0.3827, -1.0), (0.9239, 0.3827, 1.0), (0.9808, 0.1951, -1.0), (0.9808, 0.1951, 1.0), (1.0, 7.55e-08, -1.0), (1.0, 7.55e-08, 1.0), (0.9808, -0.1951, -1.0), (0.9808, -0.1951, 1.0), (0.9239, -0.3827, -1.0), (0.9239, -0.3827, 1.0), (0.8315, -0.5556, -1.0), (0.8315, -0.5556, 1.0), (0.7071, -0.7071, -1.0), (0.7071, -0.7071, 1.0), (0.5556, -0.8315, -1.0), (0.5556, -0.8315, 1.0), (0.3827, -0.9239, -1.0), (0.3827, -0.9239, 1.0), (0.1951, -0.9808, -1.0), (0.1951, -0.9808, 1.0), (-3.258e-07, -1.0, -1.0), (-3.258e-07, -1.0, 1.0), (-0.1951, -0.9808, -1.0), (-0.1951, -0.9808, 1.0), (-0.3827, -0.9239, -1.0), (-0.3827, -0.9239, 1.0), (-0.5556, -0.8315, -1.0), (-0.5556, -0.8315, 1.0), (-0.7071, -0.7071, -1.0), (-0.7071, -0.7071, 1.0), (-0.8315, -0.5556, -1.0), (-0.8315, -0.5556, 1.0), (-0.9239, -0.3827, -1.0), (-0.9239, -0.3827, 1.0), (-0.9808, -0.1951, -1.0), (-0.9808, -0.1951, 1.0), (-1.0, 9.656e-07, -1.0), (-1.0, 9.656e-07, 1.0), (-0.9808, 0.1951, -1.0), (-0.9808, 0.1951, 1.0), (-0.9239, 0.3827, -1.0), (-0.9239, 0.3827, 1.0), (-0.8315, 0.5556, -1.0), (-0.8315, 0.5556, 1.0), (-0.7071, 0.7071, -1.0), (-0.7071, 0.7071, 1.0), (-0.5556, 0.8315, -1.0), (-0.5556, 0.8315, 1.0), (-0.3827, 0.9239, -1.0), (-0.3827, 0.9239, 1.0), (-0.1951, 0.9808, -1.0), (-0.1951, 0.9808, 1.0), (3.632e-08, 0.6942, -1.0), (0.1354, 0.6808, -1.0), (0.2656, 0.6413, -1.0), (0.3857, 0.5772, -1.0), (0.4908, 0.4908, -1.0), (0.5772, 0.3857, -1.0), (0.6413, 0.2656, -1.0), (0.6808, 0.1354, -1.0), (0.6942, 1.396e-07, -1.0), (0.6808, -0.1354, -1.0), (0.6413, -0.2656, -1.0), (0.5772, -0.3857, -1.0), (0.4908, -0.4908, -1.0), (0.3857, -0.5772, -1.0), (0.2656, -0.6413, -1.0), (0.1354, -0.6808, -1.0), (-1.899e-07, -0.6942, -1.0), (-0.1354, -0.6808, -1.0), (-0.2656, -0.6413, -1.0), (-0.3857, -0.5772, -1.0), (-0.4908, -0.4908, -1.0), (-0.5772, -0.3857, -1.0), (-0.6413, -0.2656, -1.0), (-0.6808, -0.1354, -1.0), (-0.6942, 7.574e-07, -1.0), (-0.6808, 0.1354, -1.0), (-0.6413, 0.2656, -1.0), (-0.5772, 0.3857, -1.0), (-0.4908, 0.4908, -1.0), (-0.3857, 0.5772, -1.0), (-0.2656, 0.6413, -1.0), (-0.1354, 0.6808, -1.0), (4.126e-08, 0.6942, -0.6982), (0.1354, 0.6808, -0.6982), (0.2656, 0.6413, -0.6982), (0.3857, 0.5772, -0.6982), (0.4908, 0.4908, -0.6982), (0.5772, 0.3857, -0.6982), (0.6413, 0.2656, -0.6982), (0.6808, 0.1354, -0.6982), (0.6942, 1.346e-07, -0.6982), (0.6808, -0.1354, -0.6982), (0.6413, -0.2656, -0.6982), (0.5772, -0.3857, -0.6982), (0.4908, -0.4908, -0.6982), (0.3857, -0.5772, -0.6982), (0.2656, -0.6413, -0.6982), (0.1354, -0.6808, -0.6982), (-1.849e-07, -0.6942, -0.6982), (-0.1354, -0.6808, -0.6982), (-0.2656, -0.6413, -0.6982), (-0.3857, -0.5772, -0.6982), (-0.4908, -0.4908, -0.6982), (-0.5772, -0.3857, -0.6982), (-0.6413, -0.2656, -0.6982), (-0.6808, -0.1354, -0.6982), (-0.6942, 7.525e-07, -0.6982), (-0.6808, 0.1354, -0.6982), (-0.6413, 0.2656, -0.6982), (-0.5772, 0.3857, -0.6982), (-0.4908, 0.4908, -0.6982), (-0.3857, 0.5772, -0.6982), (-0.2656, 0.6413, -0.6982), (-0.1354, 0.6808, -0.6982), (9.585e-08, 0.1992, -0.6982), (0.03886, 0.1953, -0.6982), (0.07622, 0.184, -0.6982), (0.1107, 0.1656, -0.6982), (0.1408, 0.1408, -0.6982), (0.1656, 0.1107, -0.6982), (0.184, 0.07622, -0.6982), (0.1953, 0.03886, -0.6982), (0.1992, 2.551e-07, -0.6982), (0.1953, -0.03885, -0.6982), (0.184, -0.07622, -0.6982), (0.1656, -0.1107, -0.6982), (0.1408, -0.1408, -0.6982), (0.1107, -0.1656, -0.6982), (0.07622, -0.184, -0.6982), (0.03886, -0.1953, -0.6982), (3.095e-08, -0.1992, -0.6982), (-0.03886, -0.1953, -0.6982), (-0.07622, -0.184, -0.6982), (-0.1107, -0.1656, -0.6982), (-0.1408, -0.1408, -0.6982), (-0.1656, -0.1106, -0.6982), (-0.184, -0.07622, -0.6982), (-0.1953, -0.03885, -0.6982), (-0.1992, 4.324e-07, -0.6982), (-0.1953, 0.03886, -0.6982), (-0.184, 0.07622, -0.6982), (-0.1656, 0.1107, -0.6982), (-0.1408, 0.1408, -0.6982), (-0.1106, 0.1656, -0.6982), (-0.07622, 0.184, -0.6982), (-0.03885, 0.1953, -0.6982), (1.015e-07, 0.1992, -0.3514), (0.03886, 0.1953, -0.3514), (0.07622, 0.184, -0.3514), (0.1107, 0.1656, -0.3514), (0.1408, 0.1408, -0.3514), (0.1656, 0.1107, -0.3514), (0.184, 0.07622, -0.3514), (0.1953, 0.03886, -0.3514), (0.1992, 2.494e-07, -0.3514), (0.1953, -0.03885, -0.3514), (0.184, -0.07622, -0.3514), (0.1656, -0.1107, -0.3514), (0.1408, -0.1408, -0.3514), (0.1107, -0.1656, -0.3514), (0.07622, -0.184, -0.3514), (0.03886, -0.1953, -0.3514), (3.664e-08, -0.1992, -0.3514), (-0.03886, -0.1953, -0.3514), (-0.07622, -0.184, -0.3514), (-0.1107, -0.1656, -0.3514), (-0.1408, -0.1408, -0.3514), (-0.1656, -0.1106, -0.3514), (-0.184, -0.07622, -0.3514), (-0.1953, -0.03885, -0.3514), (-0.1992, 4.267e-07, -0.3514), (-0.1953, 0.03886, -0.3514), (-0.184, 0.07622, -0.3514), (-0.1656, 0.1107, -0.3514), (-0.1408, 0.1408, -0.3514), (-0.1106, 0.1656, -0.3514), (-0.07622, 0.184, -0.3514), (-0.03885, 0.1953, -0.3514)], [], [(0, 1, 3, 2), (2, 3, 5, 4), (4, 5, 7, 6), (6, 7, 9, 8), (8, 9, 11, 10), (10, 11, 13, 12), (12, 13, 15, 14), (14, 15, 17, 16), (16, 17, 19, 18), (18, 19, 21, 20), (20, 21, 23, 22), (22, 23, 25, 24), (24, 25, 27, 26), (26, 27, 29, 28), (28, 29, 31, 30), (30, 31, 33, 32), (32, 33, 35, 34), (34, 35, 37, 36), (36, 37, 39, 38), (38, 39, 41, 40), (40, 41, 43, 42), (42, 43, 45, 44), (44, 45, 47, 46), (46, 47, 49, 48), (48, 49, 51, 50), (50, 51, 53, 52), (52, 53, 55, 54), (54, 55, 57, 56), (56, 57, 59, 58), (58, 59, 61, 60), (3, 1, 63, 61, 59, 57, 55, 53, 51, 49, 47, 45, 43, 41, 39, 37, 35, 33, 31, 29, 27, 25, 23, 21, 19, 17, 15, 13, 11, 9, 7, 5), (60, 61, 63, 62), (62, 63, 1, 0), (4, 6, 67, 66), (68, 69, 101, 100), (22, 24, 76, 75), (40, 42, 85, 84), (58, 60, 94, 93), (14, 16, 72, 71), (32, 34, 81, 80), (50, 52, 90, 89), (6, 8, 68, 67), (24, 26, 77, 76), (42, 44, 86, 85), (60, 62, 95, 94), (16, 18, 73, 72), (34, 36, 82, 81), (52, 54, 91, 90), (8, 10, 69, 68), (26, 28, 78, 77), (44, 46, 87, 86), (0, 2, 65, 64), (62, 0, 64, 95), (18, 20, 74, 73), (36, 38, 83, 82), (54, 56, 92, 91), (10, 12, 70, 69), (28, 30, 79, 78), (46, 48, 88, 87), (2, 4, 66, 65), (20, 22, 75, 74), (38, 40, 84, 83), (56, 58, 93, 92), (12, 14, 71, 70), (30, 32, 80, 79), (48, 50, 89, 88), (103, 104, 136, 135), (95, 64, 96, 127), (82, 83, 115, 114), (69, 70, 102, 101), (83, 84, 116, 115), (70, 71, 103, 102), (84, 85, 117, 116), (71, 72, 104, 103), (85, 86, 118, 117), (72, 73, 105, 104), (86, 87, 119, 118), (73, 74, 106, 105), (87, 88, 120, 119), (74, 75, 107, 106), (88, 89, 121, 120), (75, 76, 108, 107), (89, 90, 122, 121), (76, 77, 109, 108), (90, 91, 123, 122), (77, 78, 110, 109), (64, 65, 97, 96), (91, 92, 124, 123), (78, 79, 111, 110), (65, 66, 98, 97), (92, 93, 125, 124), (79, 80, 112, 111), (66, 67, 99, 98), (93, 94, 126, 125), (80, 81, 113, 112), (67, 68, 100, 99), (94, 95, 127, 126), (81, 82, 114, 113), (138, 139, 171, 170), (117, 118, 150, 149), (104, 105, 137, 136), (118, 119, 151, 150), (105, 106, 138, 137), (119, 120, 152, 151), (106, 107, 139, 138), (120, 121, 153, 152), (107, 108, 140, 139), (121, 122, 154, 153), (108, 109, 141, 140), (122, 123, 155, 154), (109, 110, 142, 141), (96, 97, 129, 128), (123, 124, 156, 155), (110, 111, 143, 142), (97, 98, 130, 129), (124, 125, 157, 156), (111, 112, 144, 143), (98, 99, 131, 130), (125, 126, 158, 157), (112, 113, 145, 144), (99, 100, 132, 131), (126, 127, 159, 158), (113, 114, 146, 145), (100, 101, 133, 132), (127, 96, 128, 159), (114, 115, 147, 146), (101, 102, 134, 133), (115, 116, 148, 147), (102, 103, 135, 134), (116, 117, 149, 148), (160, 161, 162, 163, 164, 165, 166, 167, 168, 169, 170, 171, 172, 173, 174, 175, 176, 177, 178, 179, 180, 181, 182, 183, 184, 185, 186, 187, 188, 189, 190, 191), (152, 153, 185, 184), (139, 140, 172, 171), (153, 154, 186, 185), (140, 141, 173, 172), (154, 155, 187, 186), (141, 142, 174, 173), (128, 129, 161, 160), (155, 156, 188, 187), (142, 143, 175, 174), (129, 130, 162, 161), (156, 157, 189, 188), (143, 144, 176, 175), (130, 131, 163, 162), (157, 158, 190, 189), (144, 145, 177, 176), (131, 132, 164, 163), (158, 159, 191, 190), (145, 146, 178, 177), (132, 133, 165, 164), (159, 128, 160, 191), (146, 147, 179, 178), (133, 134, 166, 165), (147, 148, 180, 179), (134, 135, 167, 166), (148, 149, 181, 180), (135, 136, 168, 167), (149, 150, 182, 181), (136, 137, 169, 168), (150, 151, 183, 182), (137, 138, 170, 169), (151, 152, 184, 183)])
me_cylinder_002.polygons.foreach_set('material_index', [0, 0, 0, 0, 0, 0, 0, 0, 0, 0, 0, 0, 0, 0, 0, 0, 0, 0, 0, 0, 0, 0, 0, 0, 0, 0, 0, 0, 0, 0, 0, 0, 0, 0, 0, 0, 0, 0, 0, 0, 0, 0, 0, 0, 0, 0, 0, 0, 0, 0, 0, 0, 0, 0, 0, 0, 0, 0, 0, 0, 0, 0, 0, 0, 0, 0, 1, 0, 0, 0, 0, 0, 0, 0, 0, 0, 0, 0, 0, 0, 0, 0, 0, 0, 0, 0, 0, 0, 0, 0, 0, 0, 0, 0, 0, 0, 0, 0, 0, 1, 1, 1, 1, 1, 1, 1, 1, 1, 1, 1, 1, 1, 1, 1, 1, 1, 1, 1, 1, 1, 1, 1, 1, 1, 1, 1, 1, 1, 1, 1, 2, 0, 0, 0, 0, 0, 0, 0, 0, 0, 0, 0, 0, 0, 0, 0, 0, 0, 0, 0, 0, 0, 0, 0, 0, 0, 0, 0, 0, 0, 0, 0])
me_cylinder_002.materials.append(mat_wheel_outer)
me_cylinder_002.materials.append(mat_wheel_rim)
me_cylinder_002.materials.append(mat_wheel_inner)
me_cylinder_002.use_remesh_preserve_volume = False
me_cylinder_002.use_remesh_preserve_attributes = False
me_cylinder_002.use_mirror_vertex_groups = False
me_cylinder_002.update()

# ---- objects
ob_car = bpy.data.objects.new('Car', me_cube)
ob_wheel_front_left = bpy.data.objects.new('Wheel.Front.Left', me_cylinder)
ob_wheel_front_right = bpy.data.objects.new('Wheel.Front.Right', me_cylinder_003)
ob_wheel_rear_left = bpy.data.objects.new('Wheel.Rear.Left', me_cylinder_001)
ob_wheel_rear_right = bpy.data.objects.new('Wheel.Rear.Right', me_cylinder_002)

# ---- transforms, parenting, visibility, modifiers, constraints
ob_car.location = (0.0, 0.0, 0.0)
ob_car.lock_rotations_4d = False
ob_car.empty_display_type = 'ARROWS'
ob_car.lineart.crease_threshold = 0.0
_m = ob_car.modifiers.new('Mirror', 'MIRROR')
_m = ob_car.modifiers.new('Subsurf', 'SUBSURF')
_m.uv_smooth = 'PRESERVE_CORNERS'
_m.quality = 2
_m.show_only_control_edges = False
ob_wheel_front_left.parent = ob_car
ob_wheel_front_left.matrix_parent_inverse = Matrix(((-4.371e-08, 0.0, -1.0, 0.0), (0.0, 1.0, 0.0, 0.0), (1.0, 0.0, -4.371e-08, 0.0), (0.0, 0.0, 0.0, 1.0)))
ob_wheel_front_left.location = (-0.7, -2.992, -0.7432)
ob_wheel_front_left.scale = (0.45, 0.4498, 0.1687)
ob_wheel_front_left.lineart.crease_threshold = 0.0
ob_wheel_front_right.parent = ob_car
ob_wheel_front_right.matrix_parent_inverse = Matrix(((-4.371e-08, 0.0, -1.0, 0.0), (0.0, 1.0, 0.0, 0.0), (1.0, 0.0, -4.371e-08, 0.0), (0.0, 0.0, 0.0, 1.0)))
ob_wheel_front_right.location = (-0.7, -3.01, 0.7521)
ob_wheel_front_right.rotation_euler = (0.0, 3.142, 0.0)
ob_wheel_front_right.scale = (0.45, 0.4498, 0.1687)
ob_wheel_front_right.lineart.crease_threshold = 0.0
ob_wheel_rear_left.parent = ob_car
ob_wheel_rear_left.matrix_parent_inverse = Matrix(((-4.371e-08, 0.0, -1.0, 0.0), (0.0, 1.0, 0.0, 0.0), (1.0, 0.0, -4.371e-08, 0.0), (0.0, 0.0, 0.0, 1.0)))
ob_wheel_rear_left.location = (-0.7, 3.174, -0.8348)
ob_wheel_rear_left.scale = (0.45, 0.4498, 0.1687)
ob_wheel_rear_left.lineart.crease_threshold = 0.0
ob_wheel_rear_right.parent = ob_car
ob_wheel_rear_right.matrix_parent_inverse = Matrix(((-4.371e-08, 0.0, -1.0, 0.0), (0.0, 1.0, 0.0, 0.0), (1.0, 0.0, -4.371e-08, 0.0), (0.0, 0.0, 0.0, 1.0)))
ob_wheel_rear_right.location = (-0.7, 2.996, 0.8141)
ob_wheel_rear_right.rotation_euler = (0.0, 3.142, 0.0)
ob_wheel_rear_right.scale = (0.45, 0.4498, 0.1687)
ob_wheel_rear_right.lineart.crease_threshold = 0.0

# ---- collection membership
col_collection_1.objects.link(ob_car)
col_collection_1.objects.link(ob_wheel_front_left)
col_collection_1.objects.link(ob_wheel_front_right)
col_collection_1.objects.link(ob_wheel_rear_left)
col_collection_1.objects.link(ob_wheel_rear_right)

# ---- scene / render settings (as saved in the file)
scene.frame_start = 1; scene.frame_end = 250; scene.frame_set(1)
scene.render.engine = 'BLENDER_EEVEE_NEXT'
scene.render.resolution_percentage = 50
scene.render.dither_intensity = 0.0
scene.cycles.use_denoising = False
scene.cycles.samples = 128
scene.cycles.sampling_pattern = 'TABULATED_SOBOL'
scene.cycles.light_sampling_threshold = 0.0
scene.cycles.use_adaptive_sampling = False
scene.cycles.use_light_tree = False
scene.cycles.blur_glossy = 0.0
scene.cycles.sample_clamp_indirect = 0.0
scene.view_settings.view_transform = 'Standard'
bpy.context.view_layer.update()

# ---- added for rendering (the .blend has no active camera and no usable light): camera, sun
cam_auto = bpy.data.cameras.new('AutoCamera')
cam_auto.lens = 50.0
cam_auto.sensor_width = 36.0
cam_auto.clip_end = 1000.0
ob_auto_camera = bpy.data.objects.new('AutoCamera', cam_auto)
scene.collection.objects.link(ob_auto_camera)
ob_auto_camera.location = (8.07082, -9.68287, 6.72343)
ob_auto_camera.rotation_euler = (1.09748, -7.21219e-08, 0.694738)
scene.camera = ob_auto_camera
light_auto_sun = bpy.data.lights.new('AutoSun', 'SUN')
light_auto_sun.energy = 3.0
light_auto_sun.angle = 0.0523599
ob_auto_sun = bpy.data.objects.new('AutoSun', light_auto_sun)
scene.collection.objects.link(ob_auto_sun)
ob_auto_sun.rotation_euler = (0.872665, 0.174533, 0.523599)
bpy.context.view_layer.update()
